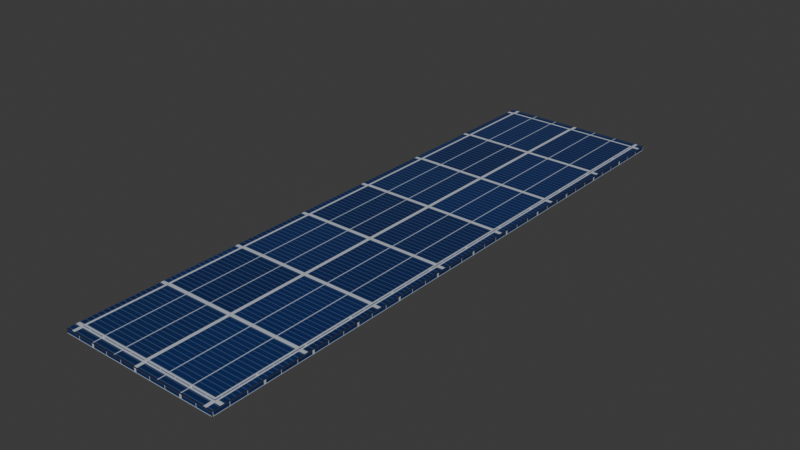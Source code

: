 # Source: pwr_gomspace_p31u.blend  (saved by Blender 5.2.45; exported with 4.5.12 LTS)
import bpy
from mathutils import Matrix  # noqa: F401  (used for matrix-valued properties, if any)

bpy.ops.wm.read_factory_settings(use_empty=True)
scene = bpy.context.scene
scene.name = 'Scene'

# ---- collections
col_collection = bpy.data.collections.new('Collection'); scene.collection.children.link(col_collection)

# ---- images (referenced by path relative to the original .blend; pixels are not part of the script)
import os
ASSET_DIR = os.environ.get("B2B_ASSET_DIR", "")  # directory of the original .blend (textures are referenced by path, not embedded)
HERE = os.path.dirname(os.path.abspath(__file__))  # packed textures are extracted next to this script under _unpacked/

def load_image(name, relpath, width, height, colorspace="sRGB"):
    """Load a texture the original file referenced (path relative to the .blend, or extracted next to this script)."""
    p = next((c for c in (os.path.join(HERE, relpath), os.path.join(ASSET_DIR, relpath)) if relpath and os.path.exists(c)), "")
    if p:
        img = bpy.data.images.load(p, check_existing=True)
        img.name = name
    else:  # same state as the original file: an image datablock whose file is absent (Cycles renders it pink)
        img = bpy.data.images.new(name, width, height)
        img.source = "FILE"
        img.filepath = "//" + (relpath or name)
    img.colorspace_settings.name = colorspace
    return img
img_sb_solar_cell_color = load_image('sb_solar_cell_color', '_unpacked/sb_solar_cell_color.9723e9b3.jpg', 512, 512, 'sRGB')

# ---- materials (node trees are filled in below, after node groups)
mat_sb_solar_cell = bpy.data.materials.new('sb_solar_cell')
mat_sb_black_anodised = bpy.data.materials.new('sb_black_anodised')
mat_sb_white_paint = bpy.data.materials.new('sb_white_paint')

# ---- material node trees
mat_sb_solar_cell.use_nodes = True; mat_sb_solar_cell.node_tree.nodes.clear()
_N = mat_sb_solar_cell.node_tree.nodes; _L = mat_sb_solar_cell.node_tree.links
n0 = _N.new('ShaderNodeBsdfPrincipled'); n0.name = 'Principled BSDF'; n0.location = (-200, 100)
n0.inputs[2].default_value = 0.25
n0.inputs[10].default_value = 0.005
n1 = _N.new('ShaderNodeOutputMaterial'); n1.name = 'Material Output'; n1.location = (200, 100)
n2 = _N.new('ShaderNodeTexImage'); n2.name = 'Image Texture'; n2.location = (-420, 260)
n2.image = img_sb_solar_cell_color
_L.new(n0.outputs[0], n1.inputs[0])
_L.new(n2.outputs[0], n0.inputs[0])
n1.is_active_output = True
mat_sb_black_anodised.use_nodes = True; mat_sb_black_anodised.node_tree.nodes.clear()
_N = mat_sb_black_anodised.node_tree.nodes; _L = mat_sb_black_anodised.node_tree.links
n0 = _N.new('ShaderNodeBsdfPrincipled'); n0.name = 'Principled BSDF'; n0.location = (-200, 100)
n0.inputs[0].default_value = (0.006995, 0.007499, 0.009134, 1.0)
n0.inputs[2].default_value = 0.7
n0.inputs[10].default_value = 0.005
n1 = _N.new('ShaderNodeOutputMaterial'); n1.name = 'Material Output'; n1.location = (200, 100)
_L.new(n0.outputs[0], n1.inputs[0])
n1.is_active_output = True
mat_sb_white_paint.use_nodes = True; mat_sb_white_paint.node_tree.nodes.clear()
_N = mat_sb_white_paint.node_tree.nodes; _L = mat_sb_white_paint.node_tree.links
n0 = _N.new('ShaderNodeBsdfPrincipled'); n0.name = 'Principled BSDF'; n0.location = (-200, 100)
n0.inputs[0].default_value = (0.8148, 0.7991, 0.7529, 1.0)
n0.inputs[2].default_value = 0.6
n0.inputs[10].default_value = 0.005
n1 = _N.new('ShaderNodeOutputMaterial'); n1.name = 'Material Output'; n1.location = (200, 100)
_L.new(n0.outputs[0], n1.inputs[0])
n1.is_active_output = True

# ---- world
world_world = bpy.data.worlds.new('World'); scene.world = world_world
world_world.use_nodes = True; world_world.node_tree.nodes.clear()
_N = world_world.node_tree.nodes; _L = world_world.node_tree.links
n0 = _N.new('ShaderNodeOutputWorld'); n0.name = 'World Output'; n0.location = (200, 100)
n1 = _N.new('ShaderNodeBackground'); n1.name = 'Background'; n1.location = (-200, 100)
n1.inputs[0].default_value = (0.05088, 0.05088, 0.05088, 1.0)
_L.new(n1.outputs[0], n0.inputs[0])
n0.is_active_output = True
world_world.color = (0.05088, 0.05088, 0.05088)
world_world.sun_shadow_jitter_overblur = 0.0

# ---- meshes
me_pwr_gomspace_p31u = bpy.data.meshes.new('pwr_gomspace_p31u')
me_pwr_gomspace_p31u.from_pydata([(0.0375, 0.145, 0.003), (0.0375, 0.145, 0.0026), (0.0375, -0.145, 0.003), (0.0375, -0.145, 0.0026), (-0.0375, 0.145, 0.003), (-0.0375, 0.145, 0.0026), (-0.0375, -0.145, 0.003), (-0.0375, -0.145, 0.0026), (-0.0412, -0.1497, 0.0), (-0.0412, -0.15, 0.0003), (-0.0415, -0.1497, 0.0003), (-0.0412, -0.15, 0.0023), (-0.0412, -0.1497, 0.0026), (-0.0415, -0.1497, 0.0023), (-0.0412, 0.1497, 0.0), (-0.0415, 0.1497, 0.0003), (-0.0412, 0.15, 0.0003), (-0.0412, 0.1497, 0.0026), (-0.0412, 0.15, 0.0023), (-0.0415, 0.1497, 0.0023), (0.0412, -0.1497, 0.0), (0.0415, -0.1497, 0.0003), (0.0412, -0.15, 0.0003), (0.0412, -0.1497, 0.0026), (0.0412, -0.15, 0.0023), (0.0415, -0.1497, 0.0023), (0.0412, 0.1497, 0.0), (0.0412, 0.15, 0.0003), (0.0415, 0.1497, 0.0003), (0.0412, 0.1497, 0.0026), (0.0415, 0.1497, 0.0023), (0.0412, 0.15, 0.0023)], [], [(5, 1, 3, 7), (1, 0, 2, 3), (5, 4, 0, 1), (7, 6, 4, 5), (0, 4, 6, 2), (3, 2, 6, 7), (8, 9, 10), (11, 12, 13), (14, 15, 16), (17, 18, 19), (20, 21, 22), (23, 24, 25), (26, 27, 28), (29, 30, 31), (14, 8, 10, 15), (9, 11, 13, 10), (12, 17, 19, 13), (18, 16, 15, 19), (26, 14, 16, 27), (17, 29, 31, 18), (30, 28, 27, 31), (20, 26, 28, 21), (29, 23, 25, 30), (24, 22, 21, 25), (8, 20, 22, 9), (23, 12, 11, 24), (14, 26, 20, 8), (10, 13, 19, 15), (22, 24, 11, 9), (29, 17, 12, 23), (16, 18, 31, 27), (28, 30, 25, 21)])
me_pwr_gomspace_p31u.polygons.foreach_set('material_index', [0, 0, 0, 0, 0, 0, 1, 1, 1, 1, 1, 1, 1, 1, 1, 1, 1, 1, 1, 1, 1, 1, 1, 1, 1, 1, 0, 0, 0, 0, 0, 0])
_uv = me_pwr_gomspace_p31u.uv_layers.new(name='Float2')
_uv.uv.foreach_set('vector', [-0.375, 1.45, 0.375, 1.45, 0.375, -1.45, -0.375, -1.45, 1.45, 0.026, 1.45, 0.03, -1.45, 0.03, -1.45, 0.026, -0.375, 0.026, -0.375, 0.03, 0.375, 0.03, 0.375, 0.026, -1.45, 0.026, -1.45, 0.03, 1.45, 0.03, 1.45, 0.026, 0.5, 1.75, -9.934e-09, 1.75, -9.934e-09, 2.518e-08, 0.5, 2.518e-08, 0.375, 0.026, 0.375, 0.03, -0.375, 0.03, -0.375, 0.026, -0.412, -1.497, -0.412, -1.5, -0.415, -1.497, -0.412, -1.5, -0.412, -1.497, -0.415, -1.497, -0.412, 1.497, -0.415, 1.497, -0.412, 1.5, -0.412, 1.497, -0.412, 1.5, -0.415, 1.497, 0.412, -1.497, 0.415, -1.497, 0.412, -1.5, 0.412, -1.497, 0.412, -1.5, 0.415, -1.497, 0.412, 1.497, 0.412, 1.5, 0.415, 1.497, 0.412, 1.497, 0.415, 1.497, 0.412, 1.5, -0.412, 1.497, -0.412, -1.497, -0.415, -1.497, -0.415, 1.497, -1.5, 0.003, -1.5, 0.023, -1.497, 0.023, -1.497, 0.003, -0.412, -1.497, -0.412, 1.497, -0.415, 1.497, -0.415, -1.497, 1.5, 0.023, 1.5, 0.003, 1.497, 0.003, 1.497, 0.023, 0.412, 1.497, -0.412, 1.497, -0.412, 1.5, 0.412, 1.5, -0.412, 1.497, 0.412, 1.497, 0.412, 1.5, -0.412, 1.5, 1.497, 0.023, 1.497, 0.003, 1.5, 0.003, 1.5, 0.023, 0.412, -1.497, 0.412, 1.497, 0.415, 1.497, 0.415, -1.497, 0.412, 1.497, 0.412, -1.497, 0.415, -1.497, 0.415, 1.497, -1.5, 0.023, -1.5, 0.003, -1.497, 0.003, -1.497, 0.023, -0.412, -1.497, 0.412, -1.497, 0.412, -1.5, -0.412, -1.5, 0.412, -1.497, -0.412, -1.497, -0.412, -1.5, 0.412, -1.5, -0.412, 1.497, 0.412, 1.497, 0.412, -1.497, -0.412, -1.497, -1.497, 0.003, -1.497, 0.023, 1.497, 0.023, 1.497, 0.003, 0.412, 0.003, 0.412, 0.023, -0.412, 0.023, -0.412, 0.003, 0.5247, 1.778, -0.02467, 1.778, -0.02467, -0.02836, 0.5247, -0.02836, -0.412, 0.003, -0.412, 0.023, 0.412, 0.023, 0.412, 0.003, 1.497, 0.003, 1.497, 0.023, -1.497, 0.023, -1.497, 0.003])
me_pwr_gomspace_p31u.materials.append(mat_sb_solar_cell)
me_pwr_gomspace_p31u.materials.append(mat_sb_black_anodised)
me_pwr_gomspace_p31u.update()
me_reference_cube_1m = bpy.data.meshes.new('reference_cube_1m')
me_reference_cube_1m.from_pydata([(-0.5, -0.5, -0.5), (-0.5, -0.5, 0.5), (-0.5, 0.5, -0.5), (-0.5, 0.5, 0.5), (0.5, -0.5, -0.5), (0.5, -0.5, 0.5), (0.5, 0.5, -0.5), (0.5, 0.5, 0.5)], [], [(0, 1, 3, 2), (2, 3, 7, 6), (6, 7, 5, 4), (4, 5, 1, 0), (2, 6, 4, 0), (7, 3, 1, 5)])
me_reference_cube_1m.materials.append(mat_sb_white_paint)
me_reference_cube_1m.update()

# ---- objects
ob_pwr_gomspace_p31u = bpy.data.objects.new('pwr_gomspace_p31u', me_pwr_gomspace_p31u)
ob_reference_cube_1m = bpy.data.objects.new('reference_cube_1m', me_reference_cube_1m)

# ---- transforms, parenting, visibility, modifiers, constraints
ob_pwr_gomspace_p31u.location = (0.0, 0.0, 0.0)
ob_reference_cube_1m.location = (1.5, 0.0, 0.5)
ob_reference_cube_1m.hide_render = True

# ---- collection membership
scene.collection.objects.link(ob_pwr_gomspace_p31u)
scene.collection.objects.link(ob_reference_cube_1m)

# ---- scene / render settings (as saved in the file)
scene.frame_start = 0; scene.frame_end = 60; scene.frame_set(1)
scene.render.engine = 'BLENDER_EEVEE_NEXT'
scene.render.fps = 30
scene.render.bake_bias = 0.0
scene.render.bake_samples = 0
scene.render.compositor_device = 'GPU'
scene.eevee.use_volume_custom_range = False
scene.eevee.fast_gi_thickness_near = 0.1
scene.eevee.fast_gi_thickness_far = 0.0
scene.eevee.ray_tracing_options.screen_trace_thickness = 0.1
bpy.context.view_layer.update()

# ---- added for rendering (the .blend has no active camera and no usable light): camera, sun
cam_auto = bpy.data.cameras.new('AutoCamera')
cam_auto.lens = 50.0
cam_auto.sensor_width = 36.0
cam_auto.clip_end = 1000.0
ob_auto_camera = bpy.data.objects.new('AutoCamera', cam_auto)
scene.collection.objects.link(ob_auto_camera)
ob_auto_camera.location = (0.288008, -0.34561, 0.231906)
ob_auto_camera.rotation_euler = (1.09748, -7.21219e-08, 0.694738)
scene.camera = ob_auto_camera
light_auto_sun = bpy.data.lights.new('AutoSun', 'SUN')
light_auto_sun.energy = 3.0
light_auto_sun.angle = 0.0523599
ob_auto_sun = bpy.data.objects.new('AutoSun', light_auto_sun)
scene.collection.objects.link(ob_auto_sun)
ob_auto_sun.rotation_euler = (0.872665, 0.174533, 0.523599)
bpy.context.view_layer.update()
